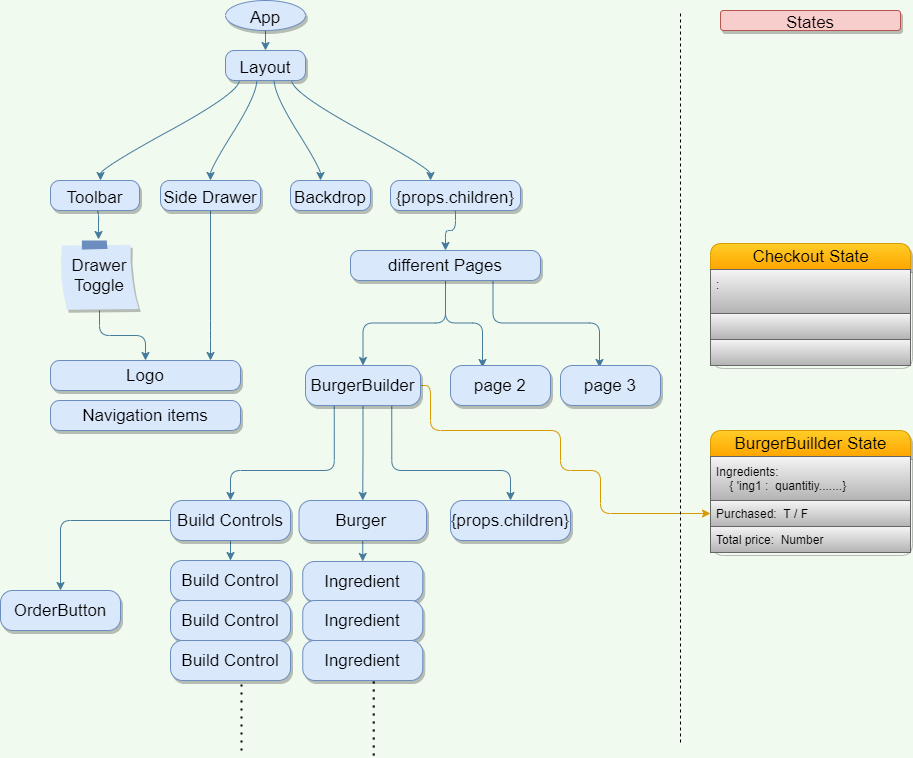

The diagram above was exported from draw.io. Its source (the exported page's mxGraphModel, read from the mxfile embedded in the PNG):
<mxGraphModel dx="691" dy="698" grid="1" gridSize="10" guides="1" tooltips="1" connect="1" arrows="1" fold="1" page="1" pageScale="1" pageWidth="1100" pageHeight="850" background="#F1FAEE" math="0" shadow="0">
  <root>
    <mxCell id="0" />
    <mxCell id="1" parent="0" />
    <mxCell id="hh_2vAOzhqT3G785Kpgo-14" style="edgeStyle=orthogonalEdgeStyle;rounded=1;orthogonalLoop=1;jettySize=auto;html=1;exitX=0.5;exitY=1;exitDx=0;exitDy=0;entryX=0.5;entryY=0;entryDx=0;entryDy=0;fontSize=11;fontColor=#1D3557;strokeColor=#457B9D;labelBackgroundColor=#F1FAEE;" edge="1" parent="1" source="m1NPBpjQujzCqvloLVS0-39" target="m1NPBpjQujzCqvloLVS0-40">
      <mxGeometry relative="1" as="geometry" />
    </mxCell>
    <mxCell id="m1NPBpjQujzCqvloLVS0-39" value="App" style="ellipse;fillColor=#dae8fc;strokeColor=#6c8ebf;fontColor=#000000;rounded=1;shadow=1;dashed=0;fontSize=17;strokeWidth=1;arcSize=30;sketch=0;" parent="1" vertex="1">
      <mxGeometry x="405" y="40" width="80" height="30" as="geometry" />
    </mxCell>
    <mxCell id="m1NPBpjQujzCqvloLVS0-40" value="Layout" style="rounded=1;fillColor=#dae8fc;strokeColor=#6c8ebf;fontColor=#000000;shadow=1;dashed=0;fontSize=17;strokeWidth=1;arcSize=30;sketch=0;" parent="1" vertex="1">
      <mxGeometry x="405" y="90" width="80" height="30" as="geometry" />
    </mxCell>
    <mxCell id="m1NPBpjQujzCqvloLVS0-66" style="edgeStyle=orthogonalEdgeStyle;curved=0;rounded=1;orthogonalLoop=1;jettySize=auto;html=1;exitX=0.5;exitY=1;exitDx=0;exitDy=0;entryX=0.488;entryY=-0.014;entryDx=0;entryDy=0;entryPerimeter=0;strokeColor=#457B9D;fontColor=#1D3557;labelBackgroundColor=#F1FAEE;" parent="1" source="m1NPBpjQujzCqvloLVS0-42" target="m1NPBpjQujzCqvloLVS0-61" edge="1">
      <mxGeometry relative="1" as="geometry" />
    </mxCell>
    <mxCell id="m1NPBpjQujzCqvloLVS0-42" value="Toolbar" style="rounded=1;fillColor=#dae8fc;strokeColor=#6c8ebf;fontColor=#000000;shadow=1;dashed=0;fontSize=17;strokeWidth=1;arcSize=30;sketch=0;" parent="1" vertex="1">
      <mxGeometry x="230" y="220" width="89" height="30" as="geometry" />
    </mxCell>
    <mxCell id="m1NPBpjQujzCqvloLVS0-43" value="" style="curved=1;noEdgeStyle=1;orthogonal=1;labelBackgroundColor=#F1FAEE;strokeColor=#457B9D;fontColor=#1D3557;" parent="1" source="m1NPBpjQujzCqvloLVS0-40" target="m1NPBpjQujzCqvloLVS0-42" edge="1">
      <mxGeometry relative="1" as="geometry">
        <Array as="points">
          <mxPoint x="418.75" y="132" />
          <mxPoint x="280" y="208" />
        </Array>
      </mxGeometry>
    </mxCell>
    <mxCell id="m1NPBpjQujzCqvloLVS0-67" style="edgeStyle=orthogonalEdgeStyle;curved=0;rounded=1;orthogonalLoop=1;jettySize=auto;html=1;exitX=0.5;exitY=1;exitDx=0;exitDy=0;strokeColor=#457B9D;fontColor=#1D3557;labelBackgroundColor=#F1FAEE;" parent="1" source="m1NPBpjQujzCqvloLVS0-44" target="m1NPBpjQujzCqvloLVS0-64" edge="1">
      <mxGeometry relative="1" as="geometry">
        <Array as="points">
          <mxPoint x="390" y="370" />
          <mxPoint x="390" y="370" />
        </Array>
      </mxGeometry>
    </mxCell>
    <mxCell id="m1NPBpjQujzCqvloLVS0-44" value="Side Drawer" style="rounded=1;fillColor=#dae8fc;strokeColor=#6c8ebf;fontColor=#000000;shadow=1;dashed=0;fontSize=17;strokeWidth=1;arcSize=30;sketch=0;" parent="1" vertex="1">
      <mxGeometry x="340" y="220" width="100" height="30" as="geometry" />
    </mxCell>
    <mxCell id="m1NPBpjQujzCqvloLVS0-45" value="" style="curved=1;noEdgeStyle=1;orthogonal=1;labelBackgroundColor=#F1FAEE;strokeColor=#457B9D;fontColor=#1D3557;" parent="1" source="m1NPBpjQujzCqvloLVS0-40" target="m1NPBpjQujzCqvloLVS0-44" edge="1">
      <mxGeometry relative="1" as="geometry">
        <Array as="points">
          <mxPoint x="436.25" y="134" />
          <mxPoint x="390" y="208" />
        </Array>
      </mxGeometry>
    </mxCell>
    <mxCell id="m1NPBpjQujzCqvloLVS0-46" value="Backdrop" style="rounded=1;fillColor=#dae8fc;strokeColor=#6c8ebf;fontColor=#000000;shadow=1;dashed=0;fontSize=17;strokeWidth=1;arcSize=30;sketch=0;" parent="1" vertex="1">
      <mxGeometry x="470" y="220" width="80" height="30" as="geometry" />
    </mxCell>
    <mxCell id="m1NPBpjQujzCqvloLVS0-47" value="" style="curved=1;noEdgeStyle=1;orthogonal=1;labelBackgroundColor=#F1FAEE;strokeColor=#457B9D;fontColor=#1D3557;" parent="1" source="m1NPBpjQujzCqvloLVS0-40" target="m1NPBpjQujzCqvloLVS0-46" edge="1">
      <mxGeometry relative="1" as="geometry">
        <Array as="points">
          <mxPoint x="453.75" y="134" />
          <mxPoint x="500" y="208" />
        </Array>
      </mxGeometry>
    </mxCell>
    <mxCell id="m1NPBpjQujzCqvloLVS0-48" value="{props.children}" style="rounded=1;fillColor=#dae8fc;strokeColor=#6c8ebf;fontColor=#000000;shadow=1;dashed=0;fontSize=17;strokeWidth=1;arcSize=30;sketch=0;" parent="1" vertex="1">
      <mxGeometry x="570" y="220" width="130" height="30" as="geometry" />
    </mxCell>
    <mxCell id="m1NPBpjQujzCqvloLVS0-49" value="" style="curved=1;noEdgeStyle=1;orthogonal=1;labelBackgroundColor=#F1FAEE;strokeColor=#457B9D;fontColor=#1D3557;" parent="1" source="m1NPBpjQujzCqvloLVS0-40" target="m1NPBpjQujzCqvloLVS0-48" edge="1">
      <mxGeometry relative="1" as="geometry">
        <Array as="points">
          <mxPoint x="471.25" y="132" />
          <mxPoint x="610" y="208" />
        </Array>
      </mxGeometry>
    </mxCell>
    <mxCell id="m1NPBpjQujzCqvloLVS0-68" value="" style="edgeStyle=orthogonalEdgeStyle;curved=0;rounded=1;orthogonalLoop=1;jettySize=auto;html=1;strokeColor=#457B9D;fontColor=#1D3557;labelBackgroundColor=#F1FAEE;" parent="1" source="m1NPBpjQujzCqvloLVS0-61" target="m1NPBpjQujzCqvloLVS0-64" edge="1">
      <mxGeometry relative="1" as="geometry" />
    </mxCell>
    <mxCell id="m1NPBpjQujzCqvloLVS0-61" value="Drawer Toggle" style="strokeWidth=1;shadow=1;dashed=0;align=center;html=1;shape=mxgraph.mockup.text.stickyNote2;fontColor=#000000;mainText=;fontSize=17;whiteSpace=wrap;fillColor=#dae8fc;strokeColor=#6c8ebf;rounded=1;sketch=0;arcSize=30;" parent="1" vertex="1">
      <mxGeometry x="239" y="280" width="80" height="70" as="geometry" />
    </mxCell>
    <mxCell id="m1NPBpjQujzCqvloLVS0-62" value="Navigation items" style="strokeWidth=1;shadow=1;dashed=0;align=center;html=1;shape=mxgraph.mockup.text.stickyNote1;mainText=;fontSize=17;whiteSpace=wrap;fillColor=#dae8fc;strokeColor=#6c8ebf;rounded=1;sketch=0;arcSize=30;" parent="1" vertex="1">
      <mxGeometry x="230" y="440" width="190" height="30" as="geometry" />
    </mxCell>
    <mxCell id="m1NPBpjQujzCqvloLVS0-64" value="Logo" style="strokeWidth=1;shadow=1;dashed=0;align=center;html=1;shape=mxgraph.mockup.text.stickyNote1;mainText=;fontSize=17;whiteSpace=wrap;fillColor=#dae8fc;strokeColor=#6c8ebf;rounded=1;sketch=0;arcSize=30;" parent="1" vertex="1">
      <mxGeometry x="230" y="400" width="190" height="30" as="geometry" />
    </mxCell>
    <mxCell id="m1NPBpjQujzCqvloLVS0-69" style="edgeStyle=orthogonalEdgeStyle;curved=0;rounded=1;orthogonalLoop=1;jettySize=auto;html=1;strokeColor=#457B9D;fontColor=#1D3557;exitX=0.5;exitY=1;exitDx=0;exitDy=0;entryX=0.5;entryY=0;entryDx=0;entryDy=0;labelBackgroundColor=#F1FAEE;" parent="1" source="m1NPBpjQujzCqvloLVS0-48" target="m1NPBpjQujzCqvloLVS0-70" edge="1">
      <mxGeometry relative="1" as="geometry">
        <mxPoint x="620" y="270" as="sourcePoint" />
        <mxPoint x="580" y="380" as="targetPoint" />
        <Array as="points" />
      </mxGeometry>
    </mxCell>
    <mxCell id="m1NPBpjQujzCqvloLVS0-73" value="" style="edgeStyle=orthogonalEdgeStyle;curved=0;rounded=1;orthogonalLoop=1;jettySize=auto;html=1;strokeColor=#457B9D;fontColor=#1D3557;labelBackgroundColor=#F1FAEE;" parent="1" source="m1NPBpjQujzCqvloLVS0-70" target="m1NPBpjQujzCqvloLVS0-72" edge="1">
      <mxGeometry relative="1" as="geometry" />
    </mxCell>
    <mxCell id="hh_2vAOzhqT3G785Kpgo-35" style="edgeStyle=orthogonalEdgeStyle;rounded=1;orthogonalLoop=1;jettySize=auto;html=1;exitX=0.75;exitY=1;exitDx=0;exitDy=0;entryX=0.39;entryY=0.05;entryDx=0;entryDy=0;entryPerimeter=0;fontSize=11;fontColor=#1D3557;strokeColor=#457B9D;labelBackgroundColor=#F1FAEE;" edge="1" parent="1" source="m1NPBpjQujzCqvloLVS0-70" target="hh_2vAOzhqT3G785Kpgo-17">
      <mxGeometry relative="1" as="geometry" />
    </mxCell>
    <mxCell id="hh_2vAOzhqT3G785Kpgo-37" style="edgeStyle=orthogonalEdgeStyle;rounded=1;orthogonalLoop=1;jettySize=auto;html=1;exitX=0.5;exitY=1;exitDx=0;exitDy=0;entryX=0.32;entryY=0.05;entryDx=0;entryDy=0;entryPerimeter=0;fontSize=11;fontColor=#1D3557;strokeColor=#457B9D;labelBackgroundColor=#F1FAEE;" edge="1" parent="1" source="m1NPBpjQujzCqvloLVS0-70" target="m1NPBpjQujzCqvloLVS0-75">
      <mxGeometry relative="1" as="geometry" />
    </mxCell>
    <mxCell id="m1NPBpjQujzCqvloLVS0-70" value="different Pages" style="strokeWidth=1;shadow=1;dashed=0;align=center;html=1;shape=mxgraph.mockup.text.stickyNote1;fontColor=#000000;mainText=;fontSize=17;whiteSpace=wrap;fillColor=#dae8fc;strokeColor=#6c8ebf;rounded=1;sketch=0;arcSize=30;" parent="1" vertex="1">
      <mxGeometry x="530" y="290" width="190" height="30" as="geometry" />
    </mxCell>
    <mxCell id="hh_2vAOzhqT3G785Kpgo-1" style="edgeStyle=orthogonalEdgeStyle;rounded=1;orthogonalLoop=1;jettySize=auto;html=1;exitX=0.25;exitY=1;exitDx=0;exitDy=0;entryX=0.5;entryY=0;entryDx=0;entryDy=0;fontColor=#1D3557;strokeColor=#457B9D;labelBackgroundColor=#F1FAEE;" edge="1" parent="1" source="m1NPBpjQujzCqvloLVS0-72" target="hh_2vAOzhqT3G785Kpgo-4">
      <mxGeometry relative="1" as="geometry">
        <mxPoint x="420" y="600" as="targetPoint" />
        <Array as="points">
          <mxPoint x="514" y="510" />
          <mxPoint x="410" y="510" />
        </Array>
      </mxGeometry>
    </mxCell>
    <mxCell id="hh_2vAOzhqT3G785Kpgo-2" style="edgeStyle=orthogonalEdgeStyle;rounded=1;orthogonalLoop=1;jettySize=auto;html=1;exitX=0.5;exitY=1;exitDx=0;exitDy=0;entryX=0.5;entryY=0;entryDx=0;entryDy=0;fontColor=#1D3557;strokeColor=#457B9D;labelBackgroundColor=#F1FAEE;" edge="1" parent="1" source="m1NPBpjQujzCqvloLVS0-72" target="hh_2vAOzhqT3G785Kpgo-5">
      <mxGeometry relative="1" as="geometry">
        <mxPoint x="543" y="600" as="targetPoint" />
      </mxGeometry>
    </mxCell>
    <mxCell id="hh_2vAOzhqT3G785Kpgo-3" style="edgeStyle=orthogonalEdgeStyle;rounded=1;orthogonalLoop=1;jettySize=auto;html=1;exitX=0.75;exitY=1;exitDx=0;exitDy=0;entryX=0.5;entryY=0;entryDx=0;entryDy=0;fontColor=#1D3557;strokeColor=#457B9D;labelBackgroundColor=#F1FAEE;" edge="1" parent="1" source="m1NPBpjQujzCqvloLVS0-72">
      <mxGeometry relative="1" as="geometry">
        <mxPoint x="690" y="540" as="targetPoint" />
        <Array as="points">
          <mxPoint x="571" y="510" />
          <mxPoint x="690" y="510" />
        </Array>
      </mxGeometry>
    </mxCell>
    <mxCell id="hh_2vAOzhqT3G785Kpgo-33" style="edgeStyle=orthogonalEdgeStyle;rounded=1;orthogonalLoop=1;jettySize=auto;html=1;exitX=1;exitY=0.5;exitDx=0;exitDy=0;fontSize=11;fontColor=#1D3557;strokeColor=#d79b00;labelBackgroundColor=#F1FAEE;entryX=0;entryY=0.5;entryDx=0;entryDy=0;gradientColor=#ffa500;fillColor=#ffcd28;" edge="1" parent="1" source="m1NPBpjQujzCqvloLVS0-72" target="hh_2vAOzhqT3G785Kpgo-30">
      <mxGeometry relative="1" as="geometry">
        <mxPoint x="980" y="590" as="targetPoint" />
        <Array as="points">
          <mxPoint x="610" y="425" />
          <mxPoint x="610" y="470" />
          <mxPoint x="740" y="470" />
          <mxPoint x="740" y="510" />
          <mxPoint x="780" y="510" />
          <mxPoint x="780" y="553" />
        </Array>
      </mxGeometry>
    </mxCell>
    <mxCell id="m1NPBpjQujzCqvloLVS0-72" value="BurgerBuilder" style="strokeWidth=1;shadow=1;dashed=0;align=center;html=1;shape=mxgraph.mockup.text.stickyNote1;mainText=;fontSize=17;whiteSpace=wrap;fillColor=#dae8fc;strokeColor=#6c8ebf;rounded=1;sketch=0;arcSize=30;" parent="1" vertex="1">
      <mxGeometry x="485" y="405" width="115" height="40" as="geometry" />
    </mxCell>
    <mxCell id="m1NPBpjQujzCqvloLVS0-75" value="page 2" style="strokeWidth=1;shadow=1;dashed=0;align=center;html=1;shape=mxgraph.mockup.text.stickyNote1;mainText=;fontSize=17;whiteSpace=wrap;fillColor=#dae8fc;strokeColor=#6c8ebf;rounded=1;sketch=0;arcSize=30;" parent="1" vertex="1">
      <mxGeometry x="630" y="405" width="100" height="40" as="geometry" />
    </mxCell>
    <mxCell id="hh_2vAOzhqT3G785Kpgo-8" value="" style="edgeStyle=orthogonalEdgeStyle;rounded=1;orthogonalLoop=1;jettySize=auto;html=1;fontSize=11;fontColor=#1D3557;strokeColor=#457B9D;labelBackgroundColor=#F1FAEE;" edge="1" parent="1" source="hh_2vAOzhqT3G785Kpgo-4" target="hh_2vAOzhqT3G785Kpgo-7">
      <mxGeometry relative="1" as="geometry" />
    </mxCell>
    <mxCell id="hh_2vAOzhqT3G785Kpgo-10" value="" style="edgeStyle=orthogonalEdgeStyle;rounded=1;orthogonalLoop=1;jettySize=auto;html=1;fontSize=11;fontColor=#1D3557;exitX=0.5;exitY=1;exitDx=0;exitDy=0;strokeColor=#457B9D;labelBackgroundColor=#F1FAEE;" edge="1" parent="1" source="hh_2vAOzhqT3G785Kpgo-4" target="hh_2vAOzhqT3G785Kpgo-9">
      <mxGeometry relative="1" as="geometry" />
    </mxCell>
    <mxCell id="hh_2vAOzhqT3G785Kpgo-16" value="" style="edgeStyle=orthogonalEdgeStyle;rounded=1;orthogonalLoop=1;jettySize=auto;html=1;fontSize=11;fontColor=#1D3557;strokeColor=#457B9D;labelBackgroundColor=#F1FAEE;" edge="1" parent="1" source="hh_2vAOzhqT3G785Kpgo-4" target="hh_2vAOzhqT3G785Kpgo-15">
      <mxGeometry relative="1" as="geometry" />
    </mxCell>
    <mxCell id="hh_2vAOzhqT3G785Kpgo-4" value="Build Controls" style="rounded=1;whiteSpace=wrap;html=1;strokeColor=#6c8ebf;fillColor=#dae8fc;shadow=1;dashed=0;fontSize=17;strokeWidth=1;arcSize=30;sketch=0;" vertex="1" parent="1">
      <mxGeometry x="350" y="540" width="120" height="40" as="geometry" />
    </mxCell>
    <mxCell id="hh_2vAOzhqT3G785Kpgo-27" style="edgeStyle=orthogonalEdgeStyle;rounded=1;orthogonalLoop=1;jettySize=auto;html=1;exitX=0.5;exitY=1;exitDx=0;exitDy=0;entryX=0.5;entryY=0;entryDx=0;entryDy=0;fontSize=11;fontColor=#1D3557;strokeColor=#457B9D;labelBackgroundColor=#F1FAEE;" edge="1" parent="1" source="hh_2vAOzhqT3G785Kpgo-5" target="hh_2vAOzhqT3G785Kpgo-22">
      <mxGeometry relative="1" as="geometry" />
    </mxCell>
    <mxCell id="hh_2vAOzhqT3G785Kpgo-5" value="Burger&amp;nbsp;" style="rounded=1;whiteSpace=wrap;html=1;strokeColor=#6c8ebf;fillColor=#dae8fc;fontColor=#000000;shadow=1;dashed=0;fontSize=17;strokeWidth=1;arcSize=30;sketch=0;" vertex="1" parent="1">
      <mxGeometry x="478.5" y="540" width="127.5" height="40" as="geometry" />
    </mxCell>
    <mxCell id="hh_2vAOzhqT3G785Kpgo-6" value="{props.children}" style="rounded=1;whiteSpace=wrap;html=1;strokeColor=#6c8ebf;fillColor=#dae8fc;fontColor=#000000;shadow=1;dashed=0;fontSize=17;strokeWidth=1;arcSize=30;sketch=0;" vertex="1" parent="1">
      <mxGeometry x="630" y="540" width="120" height="40" as="geometry" />
    </mxCell>
    <mxCell id="hh_2vAOzhqT3G785Kpgo-7" value="Build Control" style="rounded=1;whiteSpace=wrap;html=1;strokeColor=#6c8ebf;fillColor=#dae8fc;shadow=1;dashed=0;fontSize=17;strokeWidth=1;arcSize=30;sketch=0;" vertex="1" parent="1">
      <mxGeometry x="350" y="600" width="120" height="40" as="geometry" />
    </mxCell>
    <mxCell id="hh_2vAOzhqT3G785Kpgo-12" value="" style="edgeStyle=orthogonalEdgeStyle;rounded=1;orthogonalLoop=1;jettySize=auto;html=1;fontSize=11;fontColor=#1D3557;strokeColor=#457B9D;labelBackgroundColor=#F1FAEE;" edge="1" parent="1" source="hh_2vAOzhqT3G785Kpgo-9" target="hh_2vAOzhqT3G785Kpgo-11">
      <mxGeometry relative="1" as="geometry" />
    </mxCell>
    <mxCell id="hh_2vAOzhqT3G785Kpgo-9" value="Build Control" style="rounded=1;whiteSpace=wrap;html=1;strokeColor=#6c8ebf;fillColor=#dae8fc;shadow=1;dashed=0;fontSize=17;strokeWidth=1;arcSize=30;sketch=0;" vertex="1" parent="1">
      <mxGeometry x="350" y="640" width="120" height="40" as="geometry" />
    </mxCell>
    <mxCell id="hh_2vAOzhqT3G785Kpgo-11" value="Build Control" style="rounded=1;whiteSpace=wrap;html=1;strokeColor=#6c8ebf;fillColor=#dae8fc;shadow=1;dashed=0;fontSize=17;strokeWidth=1;arcSize=30;sketch=0;" vertex="1" parent="1">
      <mxGeometry x="350" y="680" width="120" height="40" as="geometry" />
    </mxCell>
    <mxCell id="hh_2vAOzhqT3G785Kpgo-15" value="OrderButton" style="rounded=1;whiteSpace=wrap;html=1;strokeColor=#6c8ebf;fillColor=#dae8fc;shadow=1;dashed=0;fontSize=17;strokeWidth=1;arcSize=30;sketch=0;" vertex="1" parent="1">
      <mxGeometry x="180" y="630" width="120" height="40" as="geometry" />
    </mxCell>
    <mxCell id="hh_2vAOzhqT3G785Kpgo-17" value="page 3" style="strokeWidth=1;shadow=1;dashed=0;align=center;html=1;shape=mxgraph.mockup.text.stickyNote1;mainText=;fontSize=17;whiteSpace=wrap;fillColor=#dae8fc;strokeColor=#6c8ebf;rounded=1;sketch=0;arcSize=30;" vertex="1" parent="1">
      <mxGeometry x="740" y="405" width="100" height="40" as="geometry" />
    </mxCell>
    <mxCell id="hh_2vAOzhqT3G785Kpgo-21" value="" style="endArrow=none;dashed=1;html=1;dashPattern=1 3;strokeWidth=2;fontSize=17;fontColor=#1D3557;entryX=0.592;entryY=1.025;entryDx=0;entryDy=0;entryPerimeter=0;" edge="1" parent="1" target="hh_2vAOzhqT3G785Kpgo-11">
      <mxGeometry width="50" height="50" relative="1" as="geometry">
        <mxPoint x="421" y="790" as="sourcePoint" />
        <mxPoint x="570" y="710" as="targetPoint" />
      </mxGeometry>
    </mxCell>
    <mxCell id="hh_2vAOzhqT3G785Kpgo-22" value="Ingredient" style="rounded=1;whiteSpace=wrap;html=1;strokeColor=#6c8ebf;fillColor=#dae8fc;shadow=1;dashed=0;fontSize=17;strokeWidth=1;arcSize=30;sketch=0;" vertex="1" parent="1">
      <mxGeometry x="482.25" y="601" width="120" height="40" as="geometry" />
    </mxCell>
    <mxCell id="hh_2vAOzhqT3G785Kpgo-23" value="" style="edgeStyle=orthogonalEdgeStyle;rounded=1;orthogonalLoop=1;jettySize=auto;html=1;fontSize=11;fontColor=#1D3557;strokeColor=#457B9D;labelBackgroundColor=#F1FAEE;" edge="1" source="hh_2vAOzhqT3G785Kpgo-24" target="hh_2vAOzhqT3G785Kpgo-25" parent="1">
      <mxGeometry relative="1" as="geometry" />
    </mxCell>
    <mxCell id="hh_2vAOzhqT3G785Kpgo-24" value="Ingredient" style="rounded=1;whiteSpace=wrap;html=1;strokeColor=#6c8ebf;fillColor=#dae8fc;shadow=1;dashed=0;fontSize=17;strokeWidth=1;arcSize=30;sketch=0;" vertex="1" parent="1">
      <mxGeometry x="482.25" y="640" width="120" height="40" as="geometry" />
    </mxCell>
    <mxCell id="hh_2vAOzhqT3G785Kpgo-25" value="Ingredient" style="rounded=1;whiteSpace=wrap;html=1;strokeColor=#6c8ebf;fillColor=#dae8fc;shadow=1;dashed=0;fontSize=17;strokeWidth=1;arcSize=30;sketch=0;" vertex="1" parent="1">
      <mxGeometry x="482.25" y="680" width="120" height="40" as="geometry" />
    </mxCell>
    <mxCell id="hh_2vAOzhqT3G785Kpgo-26" value="" style="endArrow=none;dashed=1;html=1;dashPattern=1 3;strokeWidth=2;fontSize=17;fontColor=#1D3557;entryX=0.592;entryY=1.025;entryDx=0;entryDy=0;entryPerimeter=0;" edge="1" target="hh_2vAOzhqT3G785Kpgo-25" parent="1">
      <mxGeometry width="50" height="50" relative="1" as="geometry">
        <mxPoint x="553.25" y="795" as="sourcePoint" />
        <mxPoint x="702.25" y="715" as="targetPoint" />
      </mxGeometry>
    </mxCell>
    <mxCell id="hh_2vAOzhqT3G785Kpgo-39" value="" style="endArrow=none;dashed=1;html=1;fontSize=17;fontColor=#1D3557;" edge="1" parent="1">
      <mxGeometry width="50" height="50" relative="1" as="geometry">
        <mxPoint x="860" y="782" as="sourcePoint" />
        <mxPoint x="860" y="50" as="targetPoint" />
      </mxGeometry>
    </mxCell>
    <mxCell id="hh_2vAOzhqT3G785Kpgo-40" value="States" style="text;html=1;strokeColor=#b85450;fillColor=#f8cecc;align=center;verticalAlign=middle;whiteSpace=wrap;overflow=hidden;rounded=1;shadow=1;glass=0;dashed=0;sketch=0;fontSize=17;" vertex="1" parent="1">
      <mxGeometry x="900" y="50" width="180" height="20" as="geometry" />
    </mxCell>
    <mxCell id="hh_2vAOzhqT3G785Kpgo-28" value="BurgerBuillder State" style="swimlane;fontStyle=0;childLayout=stackLayout;horizontal=1;startSize=26;fillColor=#ffcd28;horizontalStack=0;resizeParent=1;resizeParentMax=0;resizeLast=0;collapsible=1;marginBottom=0;rounded=1;shadow=1;dashed=0;sketch=0;strokeColor=#d79b00;strokeWidth=1;fontSize=17;html=1;glass=0;gradientColor=#ffa500;" vertex="1" parent="1">
      <mxGeometry x="890" y="470" width="200" height="122" as="geometry" />
    </mxCell>
    <mxCell id="hh_2vAOzhqT3G785Kpgo-29" value="Ingredients:&#10;    { 'ing1 :  quantitiy.......}" style="text;strokeColor=#666666;fillColor=#f5f5f5;align=left;verticalAlign=middle;spacingLeft=4;spacingRight=4;overflow=hidden;rotatable=0;points=[[0,0.5],[1,0.5]];portConstraint=eastwest;horizontal=1;gradientColor=#b3b3b3;" vertex="1" parent="hh_2vAOzhqT3G785Kpgo-28">
      <mxGeometry y="26" width="200" height="44" as="geometry" />
    </mxCell>
    <mxCell id="hh_2vAOzhqT3G785Kpgo-30" value="Purchased:  T / F" style="text;strokeColor=#666666;fillColor=#f5f5f5;align=left;verticalAlign=top;spacingLeft=4;spacingRight=4;overflow=hidden;rotatable=0;points=[[0,0.5],[1,0.5]];portConstraint=eastwest;gradientColor=#b3b3b3;" vertex="1" parent="hh_2vAOzhqT3G785Kpgo-28">
      <mxGeometry y="70" width="200" height="26" as="geometry" />
    </mxCell>
    <mxCell id="hh_2vAOzhqT3G785Kpgo-31" value="Total price:  Number" style="text;strokeColor=#666666;fillColor=#f5f5f5;align=left;verticalAlign=top;spacingLeft=4;spacingRight=4;overflow=hidden;rotatable=0;points=[[0,0.5],[1,0.5]];portConstraint=eastwest;gradientColor=#b3b3b3;" vertex="1" parent="hh_2vAOzhqT3G785Kpgo-28">
      <mxGeometry y="96" width="200" height="26" as="geometry" />
    </mxCell>
    <mxCell id="hh_2vAOzhqT3G785Kpgo-41" value="Checkout State" style="swimlane;fontStyle=0;childLayout=stackLayout;horizontal=1;startSize=26;fillColor=#ffcd28;horizontalStack=0;resizeParent=1;resizeParentMax=0;resizeLast=0;collapsible=1;marginBottom=0;rounded=1;shadow=1;dashed=0;sketch=0;strokeColor=#d79b00;strokeWidth=1;fontSize=17;html=1;glass=0;gradientColor=#ffa500;" vertex="1" parent="1">
      <mxGeometry x="890" y="283" width="200" height="122" as="geometry" />
    </mxCell>
    <mxCell id="hh_2vAOzhqT3G785Kpgo-42" value=":&#10;" style="text;strokeColor=#666666;fillColor=#f5f5f5;align=left;verticalAlign=middle;spacingLeft=4;spacingRight=4;overflow=hidden;rotatable=0;points=[[0,0.5],[1,0.5]];portConstraint=eastwest;horizontal=1;gradientColor=#b3b3b3;" vertex="1" parent="hh_2vAOzhqT3G785Kpgo-41">
      <mxGeometry y="26" width="200" height="44" as="geometry" />
    </mxCell>
    <mxCell id="hh_2vAOzhqT3G785Kpgo-43" value="" style="text;strokeColor=#666666;fillColor=#f5f5f5;align=left;verticalAlign=top;spacingLeft=4;spacingRight=4;overflow=hidden;rotatable=0;points=[[0,0.5],[1,0.5]];portConstraint=eastwest;gradientColor=#b3b3b3;" vertex="1" parent="hh_2vAOzhqT3G785Kpgo-41">
      <mxGeometry y="70" width="200" height="26" as="geometry" />
    </mxCell>
    <mxCell id="hh_2vAOzhqT3G785Kpgo-44" value="" style="text;strokeColor=#666666;fillColor=#f5f5f5;align=left;verticalAlign=top;spacingLeft=4;spacingRight=4;overflow=hidden;rotatable=0;points=[[0,0.5],[1,0.5]];portConstraint=eastwest;gradientColor=#b3b3b3;" vertex="1" parent="hh_2vAOzhqT3G785Kpgo-41">
      <mxGeometry y="96" width="200" height="26" as="geometry" />
    </mxCell>
  </root>
</mxGraphModel>